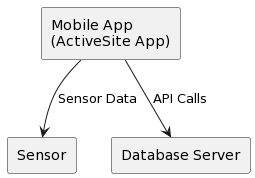

The diagram above was rendered by PlantUML. Its source (embedded in the PNG):
@startuml
rectangle "Mobile App\n(ActiveSite App)" as MobileApp
rectangle "Sensor" as Sensor
rectangle "Database Server" as DatabaseServer

MobileApp --> Sensor : Sensor Data
MobileApp --> DatabaseServer : API Calls
@enduml